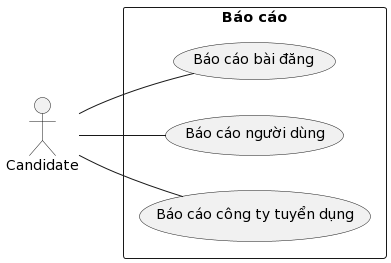

The diagram above was rendered by PlantUML. Its source (embedded in the PNG):
@startuml
left to right direction
actor nguoiUngTuyen as "Candidate"
rectangle "Báo cáo"{
    usecase baoCaoBaiDang as "Báo cáo bài đăng"
    usecase baoCaoNguoiDung as "Báo cáo người dùng"
    usecase baoCaoCongTyTuyenDung as "Báo cáo công ty tuyển dụng"
}

nguoiUngTuyen -- baoCaoBaiDang
nguoiUngTuyen -- baoCaoCongTyTuyenDung
nguoiUngTuyen -- baoCaoNguoiDung
@enduml